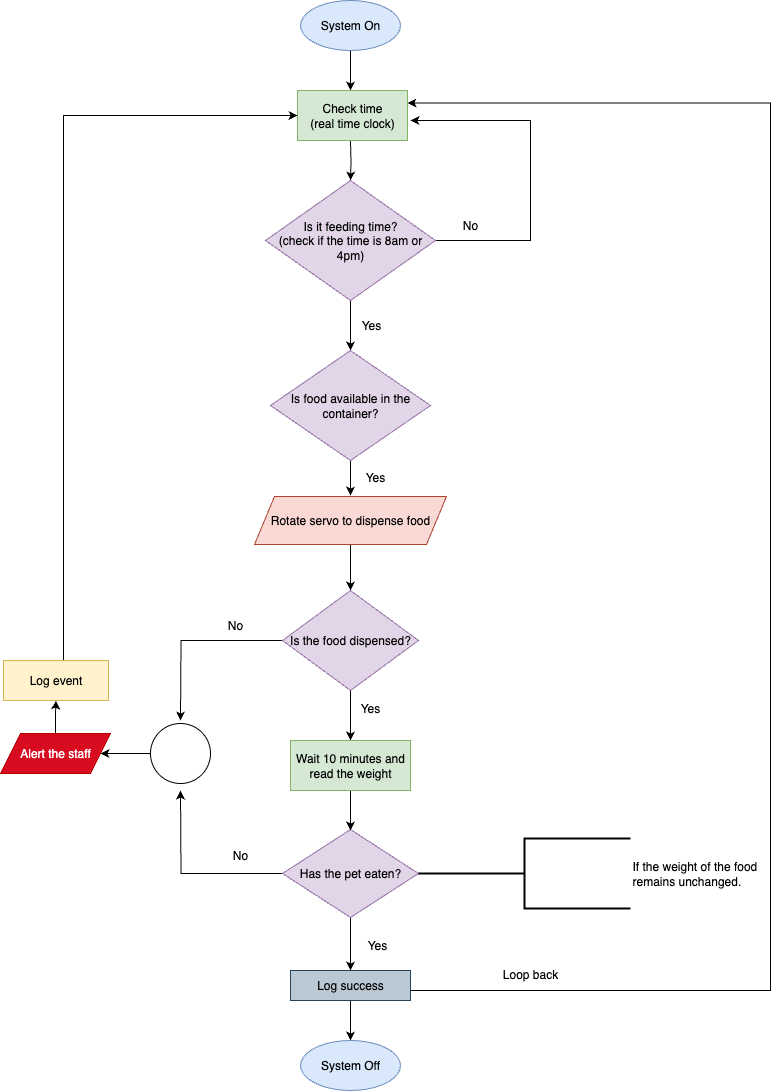

The diagram above was exported from draw.io. Its source (the exported page's mxGraphModel, read from the mxfile embedded in the PNG):
<mxGraphModel dx="946" dy="613" grid="1" gridSize="10" guides="1" tooltips="1" connect="1" arrows="1" fold="1" page="1" pageScale="1" pageWidth="827" pageHeight="1169" math="0" shadow="0">
  <root>
    <mxCell id="0" />
    <mxCell id="1" parent="0" />
    <mxCell id="Odxxt-9uPosEs-au1Kqe-2" style="edgeStyle=orthogonalEdgeStyle;rounded=0;orthogonalLoop=1;jettySize=auto;html=1;" parent="1" source="Odxxt-9uPosEs-au1Kqe-1" edge="1">
      <mxGeometry relative="1" as="geometry">
        <mxPoint x="360" y="110" as="targetPoint" />
      </mxGeometry>
    </mxCell>
    <mxCell id="Odxxt-9uPosEs-au1Kqe-1" value="System On" style="ellipse;whiteSpace=wrap;html=1;fillColor=#dae8fc;strokeColor=#6c8ebf;" parent="1" vertex="1">
      <mxGeometry x="310" y="20" width="100" height="50" as="geometry" />
    </mxCell>
    <mxCell id="Odxxt-9uPosEs-au1Kqe-4" style="edgeStyle=orthogonalEdgeStyle;rounded=0;orthogonalLoop=1;jettySize=auto;html=1;" parent="1" target="Odxxt-9uPosEs-au1Kqe-5" edge="1">
      <mxGeometry relative="1" as="geometry">
        <mxPoint x="360" y="200" as="targetPoint" />
        <mxPoint x="360" y="160" as="sourcePoint" />
      </mxGeometry>
    </mxCell>
    <mxCell id="Odxxt-9uPosEs-au1Kqe-3" value="Check time&lt;div&gt;(real time clock)&lt;/div&gt;" style="rounded=0;whiteSpace=wrap;html=1;fillColor=#d5e8d4;strokeColor=#82b366;" parent="1" vertex="1">
      <mxGeometry x="307" y="110" width="110" height="50" as="geometry" />
    </mxCell>
    <mxCell id="Odxxt-9uPosEs-au1Kqe-6" style="edgeStyle=orthogonalEdgeStyle;rounded=0;orthogonalLoop=1;jettySize=auto;html=1;exitX=1;exitY=0.5;exitDx=0;exitDy=0;" parent="1" source="Odxxt-9uPosEs-au1Kqe-5" edge="1">
      <mxGeometry relative="1" as="geometry">
        <mxPoint x="420" y="140" as="targetPoint" />
        <Array as="points">
          <mxPoint x="540" y="260" />
          <mxPoint x="540" y="140" />
        </Array>
      </mxGeometry>
    </mxCell>
    <mxCell id="Odxxt-9uPosEs-au1Kqe-8" style="edgeStyle=orthogonalEdgeStyle;rounded=0;orthogonalLoop=1;jettySize=auto;html=1;" parent="1" source="Odxxt-9uPosEs-au1Kqe-5" edge="1">
      <mxGeometry relative="1" as="geometry">
        <mxPoint x="360" y="370" as="targetPoint" />
      </mxGeometry>
    </mxCell>
    <mxCell id="Odxxt-9uPosEs-au1Kqe-5" value="Is it feeding time?&lt;div&gt;(check if the time is 8am or 4pm)&lt;/div&gt;" style="rhombus;whiteSpace=wrap;html=1;fillColor=#e1d5e7;strokeColor=#9673a6;" parent="1" vertex="1">
      <mxGeometry x="275" y="200" width="170" height="120" as="geometry" />
    </mxCell>
    <mxCell id="Odxxt-9uPosEs-au1Kqe-7" value="No" style="text;html=1;align=center;verticalAlign=middle;whiteSpace=wrap;rounded=0;" parent="1" vertex="1">
      <mxGeometry x="450" y="230" width="60" height="30" as="geometry" />
    </mxCell>
    <mxCell id="Odxxt-9uPosEs-au1Kqe-10" value="Yes" style="text;html=1;align=center;verticalAlign=middle;whiteSpace=wrap;rounded=0;" parent="1" vertex="1">
      <mxGeometry x="351" y="330" width="60" height="30" as="geometry" />
    </mxCell>
    <mxCell id="Odxxt-9uPosEs-au1Kqe-13" style="edgeStyle=orthogonalEdgeStyle;rounded=0;orthogonalLoop=1;jettySize=auto;html=1;" parent="1" source="Odxxt-9uPosEs-au1Kqe-12" edge="1">
      <mxGeometry relative="1" as="geometry">
        <mxPoint x="360" y="515" as="targetPoint" />
      </mxGeometry>
    </mxCell>
    <mxCell id="Odxxt-9uPosEs-au1Kqe-12" value="Is food available in the container?" style="rhombus;whiteSpace=wrap;html=1;fillColor=#e1d5e7;strokeColor=#9673a6;" parent="1" vertex="1">
      <mxGeometry x="280" y="370" width="160" height="110" as="geometry" />
    </mxCell>
    <mxCell id="Odxxt-9uPosEs-au1Kqe-15" value="Yes" style="text;html=1;align=center;verticalAlign=middle;whiteSpace=wrap;rounded=0;" parent="1" vertex="1">
      <mxGeometry x="355" y="482" width="60" height="30" as="geometry" />
    </mxCell>
    <mxCell id="Odxxt-9uPosEs-au1Kqe-18" style="edgeStyle=orthogonalEdgeStyle;rounded=0;orthogonalLoop=1;jettySize=auto;html=1;" parent="1" source="Odxxt-9uPosEs-au1Kqe-17" edge="1">
      <mxGeometry relative="1" as="geometry">
        <mxPoint x="360" y="610" as="targetPoint" />
      </mxGeometry>
    </mxCell>
    <mxCell id="Odxxt-9uPosEs-au1Kqe-17" value="Rotate servo to dispense food" style="shape=parallelogram;perimeter=parallelogramPerimeter;whiteSpace=wrap;html=1;fixedSize=1;fillColor=#fad9d5;strokeColor=#ae4132;" parent="1" vertex="1">
      <mxGeometry x="264" y="516" width="192" height="48" as="geometry" />
    </mxCell>
    <mxCell id="Odxxt-9uPosEs-au1Kqe-21" style="edgeStyle=orthogonalEdgeStyle;rounded=0;orthogonalLoop=1;jettySize=auto;html=1;" parent="1" source="Odxxt-9uPosEs-au1Kqe-19" edge="1">
      <mxGeometry relative="1" as="geometry">
        <mxPoint x="190" y="740" as="targetPoint" />
      </mxGeometry>
    </mxCell>
    <mxCell id="Odxxt-9uPosEs-au1Kqe-22" style="edgeStyle=orthogonalEdgeStyle;rounded=0;orthogonalLoop=1;jettySize=auto;html=1;" parent="1" source="Odxxt-9uPosEs-au1Kqe-19" edge="1">
      <mxGeometry relative="1" as="geometry">
        <mxPoint x="360" y="760" as="targetPoint" />
      </mxGeometry>
    </mxCell>
    <mxCell id="Odxxt-9uPosEs-au1Kqe-19" value="Is the food dispensed?" style="rhombus;whiteSpace=wrap;html=1;fillColor=#e1d5e7;strokeColor=#9673a6;" parent="1" vertex="1">
      <mxGeometry x="292" y="610" width="136" height="100" as="geometry" />
    </mxCell>
    <mxCell id="Odxxt-9uPosEs-au1Kqe-27" style="edgeStyle=orthogonalEdgeStyle;rounded=0;orthogonalLoop=1;jettySize=auto;html=1;" parent="1" source="Odxxt-9uPosEs-au1Kqe-20" edge="1">
      <mxGeometry relative="1" as="geometry">
        <mxPoint x="190" y="810" as="targetPoint" />
      </mxGeometry>
    </mxCell>
    <mxCell id="Odxxt-9uPosEs-au1Kqe-30" style="edgeStyle=orthogonalEdgeStyle;rounded=0;orthogonalLoop=1;jettySize=auto;html=1;" parent="1" source="Odxxt-9uPosEs-au1Kqe-20" edge="1">
      <mxGeometry relative="1" as="geometry">
        <mxPoint x="360" y="990" as="targetPoint" />
      </mxGeometry>
    </mxCell>
    <mxCell id="Odxxt-9uPosEs-au1Kqe-20" value="Has the pet eaten?" style="rhombus;whiteSpace=wrap;html=1;fillColor=#e1d5e7;strokeColor=#9673a6;" parent="1" vertex="1">
      <mxGeometry x="292" y="849" width="136" height="88" as="geometry" />
    </mxCell>
    <mxCell id="Odxxt-9uPosEs-au1Kqe-23" value="Yes" style="text;html=1;align=center;verticalAlign=middle;whiteSpace=wrap;rounded=0;" parent="1" vertex="1">
      <mxGeometry x="350" y="713" width="60" height="30" as="geometry" />
    </mxCell>
    <mxCell id="Odxxt-9uPosEs-au1Kqe-24" value="No" style="text;html=1;align=center;verticalAlign=middle;whiteSpace=wrap;rounded=0;" parent="1" vertex="1">
      <mxGeometry x="215" y="630" width="60" height="30" as="geometry" />
    </mxCell>
    <mxCell id="Odxxt-9uPosEs-au1Kqe-26" style="edgeStyle=orthogonalEdgeStyle;rounded=0;orthogonalLoop=1;jettySize=auto;html=1;" parent="1" source="Odxxt-9uPosEs-au1Kqe-25" edge="1">
      <mxGeometry relative="1" as="geometry">
        <mxPoint x="360" y="850" as="targetPoint" />
      </mxGeometry>
    </mxCell>
    <mxCell id="Odxxt-9uPosEs-au1Kqe-25" value="Wait 10 minutes and read the weight" style="rounded=0;whiteSpace=wrap;html=1;fillColor=#d5e8d4;strokeColor=#82b366;" parent="1" vertex="1">
      <mxGeometry x="300" y="760" width="120" height="50" as="geometry" />
    </mxCell>
    <mxCell id="Odxxt-9uPosEs-au1Kqe-28" value="Yes" style="text;html=1;align=center;verticalAlign=middle;whiteSpace=wrap;rounded=0;" parent="1" vertex="1">
      <mxGeometry x="357" y="950" width="60" height="30" as="geometry" />
    </mxCell>
    <mxCell id="Odxxt-9uPosEs-au1Kqe-29" value="No" style="text;html=1;align=center;verticalAlign=middle;whiteSpace=wrap;rounded=0;" parent="1" vertex="1">
      <mxGeometry x="220" y="860" width="60" height="30" as="geometry" />
    </mxCell>
    <mxCell id="Odxxt-9uPosEs-au1Kqe-32" style="edgeStyle=orthogonalEdgeStyle;rounded=0;orthogonalLoop=1;jettySize=auto;html=1;" parent="1" source="Odxxt-9uPosEs-au1Kqe-31" target="Odxxt-9uPosEs-au1Kqe-33" edge="1">
      <mxGeometry relative="1" as="geometry">
        <mxPoint x="360" y="1060" as="targetPoint" />
      </mxGeometry>
    </mxCell>
    <mxCell id="Odxxt-9uPosEs-au1Kqe-44" style="edgeStyle=orthogonalEdgeStyle;rounded=0;orthogonalLoop=1;jettySize=auto;html=1;exitX=1;exitY=0.5;exitDx=0;exitDy=0;entryX=1;entryY=0.25;entryDx=0;entryDy=0;" parent="1" source="Odxxt-9uPosEs-au1Kqe-31" target="Odxxt-9uPosEs-au1Kqe-3" edge="1">
      <mxGeometry relative="1" as="geometry">
        <mxPoint x="610" y="95" as="targetPoint" />
        <mxPoint x="430" y="1010" as="sourcePoint" />
        <Array as="points">
          <mxPoint x="420" y="1010" />
          <mxPoint x="780" y="1010" />
          <mxPoint x="780" y="123" />
        </Array>
      </mxGeometry>
    </mxCell>
    <mxCell id="Odxxt-9uPosEs-au1Kqe-31" value="Log success" style="rounded=0;whiteSpace=wrap;html=1;fillColor=#bac8d3;strokeColor=#23445d;" parent="1" vertex="1">
      <mxGeometry x="300" y="990" width="120" height="30" as="geometry" />
    </mxCell>
    <mxCell id="Odxxt-9uPosEs-au1Kqe-33" value="System Off" style="ellipse;whiteSpace=wrap;html=1;fillColor=#dae8fc;strokeColor=#6c8ebf;" parent="1" vertex="1">
      <mxGeometry x="310" y="1060" width="100" height="50" as="geometry" />
    </mxCell>
    <mxCell id="Odxxt-9uPosEs-au1Kqe-35" style="edgeStyle=orthogonalEdgeStyle;rounded=0;orthogonalLoop=1;jettySize=auto;html=1;" parent="1" source="Odxxt-9uPosEs-au1Kqe-34" edge="1">
      <mxGeometry relative="1" as="geometry">
        <mxPoint x="110" y="773" as="targetPoint" />
      </mxGeometry>
    </mxCell>
    <mxCell id="Odxxt-9uPosEs-au1Kqe-34" value="" style="ellipse;whiteSpace=wrap;html=1;" parent="1" vertex="1">
      <mxGeometry x="160" y="743" width="60" height="60" as="geometry" />
    </mxCell>
    <mxCell id="Odxxt-9uPosEs-au1Kqe-37" style="edgeStyle=orthogonalEdgeStyle;rounded=0;orthogonalLoop=1;jettySize=auto;html=1;" parent="1" source="Odxxt-9uPosEs-au1Kqe-36" target="Odxxt-9uPosEs-au1Kqe-39" edge="1">
      <mxGeometry relative="1" as="geometry">
        <mxPoint x="65" y="690" as="targetPoint" />
      </mxGeometry>
    </mxCell>
    <mxCell id="Odxxt-9uPosEs-au1Kqe-36" value="Alert the staff" style="shape=parallelogram;perimeter=parallelogramPerimeter;whiteSpace=wrap;html=1;fixedSize=1;fillColor=light-dark(#D80C21,#FF9281);strokeColor=#B20000;fontColor=#ffffff;" parent="1" vertex="1">
      <mxGeometry x="10" y="753" width="110" height="40" as="geometry" />
    </mxCell>
    <mxCell id="Odxxt-9uPosEs-au1Kqe-40" style="edgeStyle=orthogonalEdgeStyle;rounded=0;orthogonalLoop=1;jettySize=auto;html=1;" parent="1" target="Odxxt-9uPosEs-au1Kqe-3" edge="1">
      <mxGeometry relative="1" as="geometry">
        <mxPoint x="72" y="120" as="targetPoint" />
        <mxPoint x="70" y="710" as="sourcePoint" />
        <Array as="points">
          <mxPoint x="73" y="710" />
          <mxPoint x="73" y="135" />
        </Array>
      </mxGeometry>
    </mxCell>
    <mxCell id="Odxxt-9uPosEs-au1Kqe-39" value="Log event" style="rounded=0;whiteSpace=wrap;html=1;fillColor=#fff2cc;strokeColor=#d6b656;" parent="1" vertex="1">
      <mxGeometry x="13" y="680" width="105" height="40" as="geometry" />
    </mxCell>
    <mxCell id="Odxxt-9uPosEs-au1Kqe-41" value="If the weight of the food&amp;nbsp;&lt;div&gt;remains unchanged.&lt;/div&gt;" style="strokeWidth=2;html=1;shape=mxgraph.flowchart.annotation_2;align=left;labelPosition=right;pointerEvents=1;" parent="1" vertex="1">
      <mxGeometry x="428" y="858" width="212" height="70" as="geometry" />
    </mxCell>
    <mxCell id="Odxxt-9uPosEs-au1Kqe-45" value="Loop back" style="text;html=1;align=center;verticalAlign=middle;whiteSpace=wrap;rounded=0;" parent="1" vertex="1">
      <mxGeometry x="510" y="979" width="60" height="30" as="geometry" />
    </mxCell>
  </root>
</mxGraphModel>